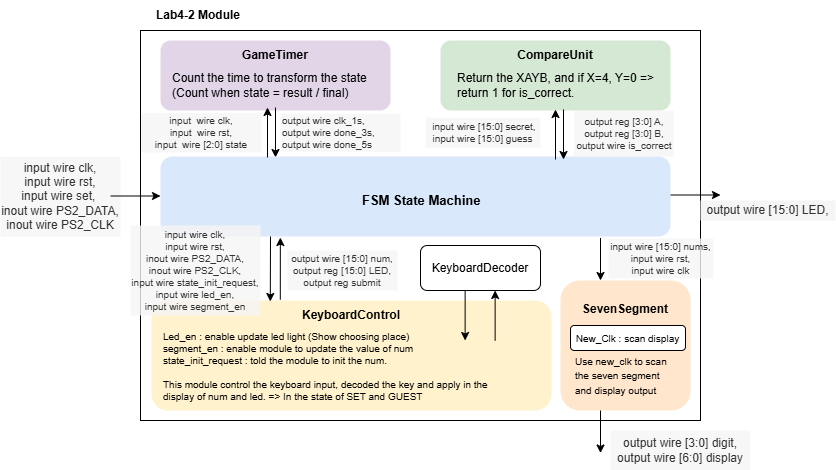

The diagram above was exported from draw.io. Its source (the exported page's mxGraphModel, read from the mxfile embedded in the PNG):
<mxGraphModel dx="1947" dy="591" grid="1" gridSize="10" guides="1" tooltips="1" connect="1" arrows="1" fold="1" page="1" pageScale="1" pageWidth="850" pageHeight="1100" math="0" shadow="0">
  <root>
    <mxCell id="0" />
    <mxCell id="1" parent="0" />
    <mxCell id="_eEiSq7Lg_XsTPOTnpOX-1" value="&lt;b&gt;Lab4-2 Module&lt;/b&gt;" style="text;html=1;whiteSpace=wrap;strokeColor=none;fillColor=none;align=center;verticalAlign=middle;rounded=0;" vertex="1" parent="1">
      <mxGeometry x="123" y="50" width="110" height="30" as="geometry" />
    </mxCell>
    <mxCell id="_eEiSq7Lg_XsTPOTnpOX-2" value="" style="rounded=0;whiteSpace=wrap;html=1;" vertex="1" parent="1">
      <mxGeometry x="120" y="80" width="560" height="390" as="geometry" />
    </mxCell>
    <mxCell id="_eEiSq7Lg_XsTPOTnpOX-3" value="" style="rounded=1;whiteSpace=wrap;html=1;fillColor=#e1d5e7;strokeColor=none;" vertex="1" parent="1">
      <mxGeometry x="140" y="90" width="230" height="70" as="geometry" />
    </mxCell>
    <mxCell id="_eEiSq7Lg_XsTPOTnpOX-4" value="input wire clk,&#10;input wire rst,&#10;input wire set, &#10;inout wire PS2_DATA,&#10;inout wire PS2_CLK" style="text;whiteSpace=wrap;fillColor=#f5f5f5;fontColor=#333333;strokeColor=none;opacity=80;align=center;verticalAlign=middle;" vertex="1" parent="1">
      <mxGeometry x="-20" y="206.25" width="120" height="80" as="geometry" />
    </mxCell>
    <mxCell id="_eEiSq7Lg_XsTPOTnpOX-5" value="output wire [3:0] digit,&#10;output wire [6:0] display" style="text;whiteSpace=wrap;fillColor=#f5f5f5;fontColor=#333333;strokeColor=none;opacity=80;align=center;verticalAlign=middle;" vertex="1" parent="1">
      <mxGeometry x="590" y="480" width="140" height="40" as="geometry" />
    </mxCell>
    <mxCell id="NoPfRyFYlhyzYltPPFMd-1" value="&lt;b&gt;GameTimer&lt;/b&gt;" style="text;html=1;whiteSpace=wrap;strokeColor=none;fillColor=none;align=center;verticalAlign=middle;rounded=0;" vertex="1" parent="1">
      <mxGeometry x="225" y="90" width="60" height="30" as="geometry" />
    </mxCell>
    <mxCell id="NoPfRyFYlhyzYltPPFMd-3" value="input  wire clk,&#10;input  wire rst,&#10;input  wire [2:0] state" style="text;whiteSpace=wrap;align=center;fillColor=#f5f5f5;fontColor=#333333;strokeColor=none;opacity=80;verticalAlign=middle;fontSize=10;" vertex="1" parent="1">
      <mxGeometry x="121" y="162.5" width="120" height="39.5" as="geometry" />
    </mxCell>
    <mxCell id="NoPfRyFYlhyzYltPPFMd-4" value="output wire clk_1s,&#10;output wire done_3s, &#10;output wire done_5s" style="text;whiteSpace=wrap;verticalAlign=middle;fillColor=#f5f5f5;fontColor=#333333;strokeColor=none;opacity=80;fontSize=10;" vertex="1" parent="1">
      <mxGeometry x="260" y="163.25" width="120" height="38" as="geometry" />
    </mxCell>
    <mxCell id="NoPfRyFYlhyzYltPPFMd-5" value="Count the time to transform the state&lt;div&gt;(Count when state = result / final)&lt;/div&gt;" style="text;html=1;whiteSpace=wrap;strokeColor=none;fillColor=none;align=left;verticalAlign=middle;rounded=0;" vertex="1" parent="1">
      <mxGeometry x="150" y="120" width="230" height="30" as="geometry" />
    </mxCell>
    <mxCell id="NoPfRyFYlhyzYltPPFMd-7" style="edgeStyle=orthogonalEdgeStyle;rounded=0;orthogonalLoop=1;jettySize=auto;html=1;exitX=0.5;exitY=1;exitDx=0;exitDy=0;" edge="1" parent="1" source="NoPfRyFYlhyzYltPPFMd-5" target="NoPfRyFYlhyzYltPPFMd-5">
      <mxGeometry relative="1" as="geometry" />
    </mxCell>
    <mxCell id="Ao8PSM79GK1Vo71DkMT6-1" value="" style="endArrow=classic;html=1;rounded=0;" edge="1" parent="1">
      <mxGeometry width="50" height="50" relative="1" as="geometry">
        <mxPoint x="255" y="157" as="sourcePoint" />
        <mxPoint x="255" y="207" as="targetPoint" />
      </mxGeometry>
    </mxCell>
    <mxCell id="Ao8PSM79GK1Vo71DkMT6-2" value="" style="rounded=1;whiteSpace=wrap;html=1;fillColor=#dae8fc;strokeColor=none;" vertex="1" parent="1">
      <mxGeometry x="140" y="206" width="510" height="80" as="geometry" />
    </mxCell>
    <mxCell id="09DqctWpfWA-_v5Xz130-1" value="&lt;b&gt;&lt;font style=&quot;font-size: 13px;&quot;&gt;FSM&amp;nbsp;State Machine&lt;/font&gt;&lt;/b&gt;" style="text;whiteSpace=wrap;html=1;" vertex="1" parent="1">
      <mxGeometry x="340" y="236" width="130" height="34" as="geometry" />
    </mxCell>
    <mxCell id="09DqctWpfWA-_v5Xz130-5" value="" style="endArrow=classic;html=1;rounded=0;" edge="1" parent="1">
      <mxGeometry width="50" height="50" relative="1" as="geometry">
        <mxPoint x="247" y="207" as="sourcePoint" />
        <mxPoint x="247" y="157" as="targetPoint" />
      </mxGeometry>
    </mxCell>
    <mxCell id="09DqctWpfWA-_v5Xz130-6" value="" style="rounded=1;whiteSpace=wrap;html=1;fillColor=#fff2cc;strokeColor=none;" vertex="1" parent="1">
      <mxGeometry x="131" y="350" width="400" height="110" as="geometry" />
    </mxCell>
    <mxCell id="09DqctWpfWA-_v5Xz130-9" value="&lt;b&gt;KeyboardControl&lt;/b&gt;" style="text;html=1;whiteSpace=wrap;strokeColor=none;fillColor=none;align=center;verticalAlign=middle;rounded=0;" vertex="1" parent="1">
      <mxGeometry x="301" y="350" width="60" height="30" as="geometry" />
    </mxCell>
    <mxCell id="09DqctWpfWA-_v5Xz130-10" value="KeyboardDecoder" style="rounded=1;whiteSpace=wrap;html=1;" vertex="1" parent="1">
      <mxGeometry x="400" y="295" width="120" height="45" as="geometry" />
    </mxCell>
    <mxCell id="09DqctWpfWA-_v5Xz130-11" value="Led_en : enable update led light (Show choosing place)&lt;div&gt;segment_en : enable module to update the value of num&lt;/div&gt;&lt;div&gt;state_init_request : told the module to init the num.&lt;/div&gt;&lt;div&gt;&lt;br&gt;&lt;/div&gt;&lt;div&gt;This module control the keyboard input, decoded the key and apply in the display of num and led. =&amp;gt; In the state of SET and GUEST&lt;/div&gt;&lt;div&gt;&lt;br&gt;&lt;/div&gt;" style="text;html=1;whiteSpace=wrap;strokeColor=none;fillColor=none;align=left;verticalAlign=middle;rounded=0;fontSize=10;" vertex="1" parent="1">
      <mxGeometry x="141" y="383" width="359" height="77" as="geometry" />
    </mxCell>
    <mxCell id="09DqctWpfWA-_v5Xz130-12" value="input wire clk,&#10;input wire rst,&#10;inout wire PS2_DATA,&#10;inout wire PS2_CLK,&#10;input wire state_init_request,&#10;input wire led_en,&#10;input wire segment_en" style="text;whiteSpace=wrap;verticalAlign=middle;fontSize=10;fillColor=#f5f5f5;fontColor=#333333;strokeColor=none;opacity=80;align=center;" vertex="1" parent="1">
      <mxGeometry x="110" y="275" width="130" height="90" as="geometry" />
    </mxCell>
    <mxCell id="09DqctWpfWA-_v5Xz130-13" value="output wire [15:0] num,&#10;output reg [15:0] LED,&#10;output reg submit" style="text;whiteSpace=wrap;verticalAlign=middle;fontSize=10;fillColor=#f5f5f5;fontColor=#333333;strokeColor=none;opacity=80;align=center;" vertex="1" parent="1">
      <mxGeometry x="267" y="300" width="110" height="40" as="geometry" />
    </mxCell>
    <mxCell id="Heod4wYBM1dKVZBwR0yU-1" value="" style="endArrow=classic;html=1;rounded=0;entryX=0.297;entryY=0.009;entryDx=0;entryDy=0;entryPerimeter=0;" edge="1" parent="1" target="09DqctWpfWA-_v5Xz130-6">
      <mxGeometry width="50" height="50" relative="1" as="geometry">
        <mxPoint x="250" y="286" as="sourcePoint" />
        <mxPoint x="250" y="336" as="targetPoint" />
      </mxGeometry>
    </mxCell>
    <mxCell id="Heod4wYBM1dKVZBwR0yU-2" value="" style="endArrow=classic;html=1;rounded=0;entryX=0.235;entryY=1.013;entryDx=0;entryDy=0;entryPerimeter=0;exitX=0.322;exitY=-0.007;exitDx=0;exitDy=0;exitPerimeter=0;" edge="1" parent="1" source="09DqctWpfWA-_v5Xz130-6" target="Ao8PSM79GK1Vo71DkMT6-2">
      <mxGeometry width="50" height="50" relative="1" as="geometry">
        <mxPoint x="260" y="360" as="sourcePoint" />
        <mxPoint x="260" y="310" as="targetPoint" />
      </mxGeometry>
    </mxCell>
    <mxCell id="xI-Cgs5kMWf7ZDVOuCPe-5" value="" style="rounded=1;whiteSpace=wrap;html=1;fillColor=#ffe6cc;strokeColor=none;" vertex="1" parent="1">
      <mxGeometry x="540" y="330" width="130" height="130" as="geometry" />
    </mxCell>
    <mxCell id="xI-Cgs5kMWf7ZDVOuCPe-6" value="SevenSegment" style="text;whiteSpace=wrap;fontStyle=1" vertex="1" parent="1">
      <mxGeometry x="560" y="345" width="90" height="40" as="geometry" />
    </mxCell>
    <mxCell id="xI-Cgs5kMWf7ZDVOuCPe-7" value="&lt;font style=&quot;font-size: 10px;&quot;&gt;New_Clk : scan display&lt;/font&gt;" style="rounded=1;whiteSpace=wrap;html=1;" vertex="1" parent="1">
      <mxGeometry x="550" y="375" width="115" height="25" as="geometry" />
    </mxCell>
    <mxCell id="xI-Cgs5kMWf7ZDVOuCPe-8" value="&lt;font style=&quot;font-size: 10px;&quot;&gt;Use new_clk to scan the seven segment and display output&lt;/font&gt;" style="text;html=1;whiteSpace=wrap;strokeColor=none;fillColor=none;align=left;verticalAlign=middle;rounded=0;" vertex="1" parent="1">
      <mxGeometry x="552.5" y="410" width="105" height="30" as="geometry" />
    </mxCell>
    <mxCell id="mugRLBJIGbnfL7Ji2T_T-1" value="" style="endArrow=classic;html=1;rounded=0;" edge="1" parent="1">
      <mxGeometry width="50" height="50" relative="1" as="geometry">
        <mxPoint x="580" y="287.5" as="sourcePoint" />
        <mxPoint x="580" y="330" as="targetPoint" />
      </mxGeometry>
    </mxCell>
    <mxCell id="mugRLBJIGbnfL7Ji2T_T-2" value="" style="endArrow=classic;html=1;rounded=0;" edge="1" parent="1">
      <mxGeometry width="50" height="50" relative="1" as="geometry">
        <mxPoint x="580" y="460" as="sourcePoint" />
        <mxPoint x="580" y="502.5" as="targetPoint" />
      </mxGeometry>
    </mxCell>
    <mxCell id="7sAuW5pWRHt0btQCYTYv-1" value="" style="endArrow=classic;html=1;rounded=0;fontFamily=Helvetica;fontSize=12;fontColor=default;" edge="1" parent="1">
      <mxGeometry width="50" height="50" relative="1" as="geometry">
        <mxPoint x="90" y="245.5" as="sourcePoint" />
        <mxPoint x="140" y="245.5" as="targetPoint" />
      </mxGeometry>
    </mxCell>
    <mxCell id="1QwFPDbIWkJnzWcmMYqZ-1" value="input wire [15:0] nums,&#10;input wire rst,&#10;input wire clk" style="text;whiteSpace=wrap;fontSize=10;fillColor=#f5f5f5;fontColor=#333333;strokeColor=none;opacity=80;align=center;verticalAlign=middle;" vertex="1" parent="1">
      <mxGeometry x="588" y="288" width="105" height="40" as="geometry" />
    </mxCell>
    <mxCell id="1QwFPDbIWkJnzWcmMYqZ-3" value="output wire [15:0] LED," style="text;whiteSpace=wrap;align=center;verticalAlign=middle;fillColor=#f5f5f5;fontColor=#333333;strokeColor=none;" vertex="1" parent="1">
      <mxGeometry x="680" y="250" width="135" height="20" as="geometry" />
    </mxCell>
    <mxCell id="5L3EHDv_UfeVHM-pkK8b-1" value="" style="endArrow=classic;html=1;rounded=0;" edge="1" parent="1">
      <mxGeometry width="50" height="50" relative="1" as="geometry">
        <mxPoint x="650" y="244.5" as="sourcePoint" />
        <mxPoint x="700" y="244.5" as="targetPoint" />
      </mxGeometry>
    </mxCell>
    <mxCell id="5L3EHDv_UfeVHM-pkK8b-2" value="" style="rounded=1;whiteSpace=wrap;html=1;fillColor=#d5e8d4;strokeColor=none;" vertex="1" parent="1">
      <mxGeometry x="420" y="90" width="230" height="70" as="geometry" />
    </mxCell>
    <mxCell id="5L3EHDv_UfeVHM-pkK8b-3" value="&lt;b&gt;CompareUnit&lt;/b&gt;" style="text;html=1;whiteSpace=wrap;strokeColor=none;fillColor=none;align=center;verticalAlign=middle;rounded=0;" vertex="1" parent="1">
      <mxGeometry x="505" y="90" width="60" height="30" as="geometry" />
    </mxCell>
    <mxCell id="5L3EHDv_UfeVHM-pkK8b-5" value=" input wire [15:0] secret,&#10;input wire [15:0] guess" style="text;whiteSpace=wrap;fontSize=10;align=center;verticalAlign=middle;fillColor=#f5f5f5;fontColor=#333333;strokeColor=none;opacity=80;" vertex="1" parent="1">
      <mxGeometry x="405" y="167.25" width="115" height="30" as="geometry" />
    </mxCell>
    <mxCell id="5L3EHDv_UfeVHM-pkK8b-6" value="output reg [3:0] A,&#10;output reg [3:0] B,&#10;output wire is_correct" style="text;whiteSpace=wrap;fontSize=10;fillColor=#f5f5f5;fontColor=#333333;strokeColor=none;opacity=80;align=center;verticalAlign=middle;" vertex="1" parent="1">
      <mxGeometry x="553.5" y="160.25" width="100" height="46" as="geometry" />
    </mxCell>
    <mxCell id="5L3EHDv_UfeVHM-pkK8b-7" value="" style="endArrow=classic;html=1;rounded=0;" edge="1" parent="1">
      <mxGeometry width="50" height="50" relative="1" as="geometry">
        <mxPoint x="543" y="159" as="sourcePoint" />
        <mxPoint x="543" y="209" as="targetPoint" />
      </mxGeometry>
    </mxCell>
    <mxCell id="5L3EHDv_UfeVHM-pkK8b-8" value="" style="endArrow=classic;html=1;rounded=0;" edge="1" parent="1">
      <mxGeometry width="50" height="50" relative="1" as="geometry">
        <mxPoint x="535" y="209" as="sourcePoint" />
        <mxPoint x="535" y="159" as="targetPoint" />
      </mxGeometry>
    </mxCell>
    <mxCell id="09DqctWpfWA-_v5Xz130-2" value="" style="endArrow=classic;html=1;rounded=0;" edge="1" parent="1">
      <mxGeometry width="50" height="50" relative="1" as="geometry">
        <mxPoint x="444.63" y="340" as="sourcePoint" />
        <mxPoint x="444.63" y="390" as="targetPoint" />
      </mxGeometry>
    </mxCell>
    <mxCell id="09DqctWpfWA-_v5Xz130-3" value="" style="endArrow=classic;html=1;rounded=0;" edge="1" parent="1">
      <mxGeometry width="50" height="50" relative="1" as="geometry">
        <mxPoint x="474.63" y="390" as="sourcePoint" />
        <mxPoint x="474.63" y="340" as="targetPoint" />
      </mxGeometry>
    </mxCell>
    <mxCell id="5L3EHDv_UfeVHM-pkK8b-9" value="Return the XAYB, and if X=4, Y=0 =&amp;gt; return 1 for is_correct." style="text;html=1;whiteSpace=wrap;strokeColor=none;fillColor=none;align=left;verticalAlign=middle;rounded=0;" vertex="1" parent="1">
      <mxGeometry x="435" y="120" width="205" height="30" as="geometry" />
    </mxCell>
  </root>
</mxGraphModel>